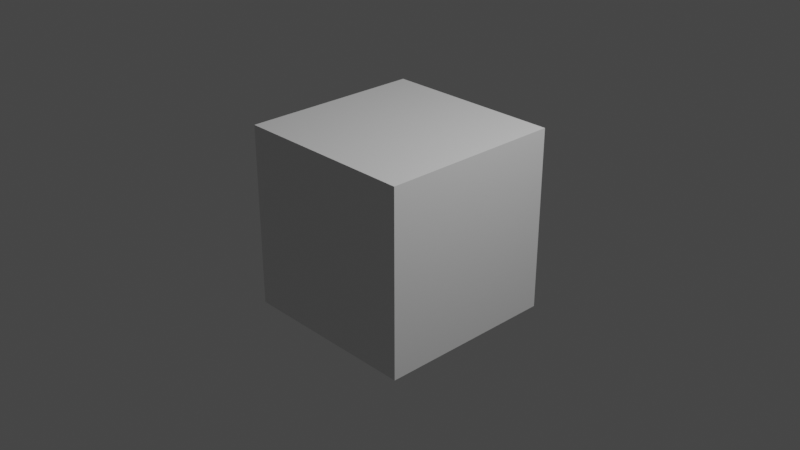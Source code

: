 # Source: password.blend  (saved by Blender 3.1.7; exported with 4.5.12 LTS)
import bpy
from mathutils import Matrix  # noqa: F401  (used for matrix-valued properties, if any)

bpy.ops.wm.read_factory_settings(use_empty=True)
scene = bpy.context.scene
scene.name = 'Scene'

# ---- collections
col_collection = bpy.data.collections.new('Collection'); scene.collection.children.link(col_collection)

# ---- materials (node trees are filled in below, after node groups)
mat_material = bpy.data.materials.new('Material')
mat_material.alpha_threshold = 0.0
mat_material.use_transparent_shadow = False
mat_material.line_color = (0.0, 0.0, 0.0, 1.0)

# ---- material node trees
mat_material.use_nodes = True; mat_material.node_tree.nodes.clear()
_N = mat_material.node_tree.nodes; _L = mat_material.node_tree.links
n0 = _N.new('ShaderNodeOutputMaterial'); n0.name = 'Material Output'; n0.location = (300, 300)
n1 = _N.new('ShaderNodeBsdfPrincipled'); n1.name = 'Principled BSDF'; n1.location = (10, 300)
n1.distribution = 'GGX'
n1.subsurface_method = 'RANDOM_WALK_SKIN'
n1.inputs[2].default_value = 0.4
n1.inputs[3].default_value = 1.45
n1.inputs[27].default_value = (0.0, 0.0, 0.0, 1.0)
n1.inputs[28].default_value = 1.0
_L.new(n1.outputs[0], n0.inputs[0])
n0.is_active_output = True

# ---- world
world_world = bpy.data.worlds.new('World'); scene.world = world_world
world_world.use_nodes = True; world_world.node_tree.nodes.clear()
_N = world_world.node_tree.nodes; _L = world_world.node_tree.links
n0 = _N.new('ShaderNodeOutputWorld'); n0.name = 'World Output'; n0.location = (300, 300)
n1 = _N.new('ShaderNodeBackground'); n1.name = 'Background'; n1.location = (10, 300)
n1.inputs[0].default_value = (0.05088, 0.05088, 0.05088, 1.0)
_L.new(n1.outputs[0], n0.inputs[0])
n0.is_active_output = True
world_world.color = (0.05088, 0.05088, 0.05088)
world_world.use_sun_shadow = False
world_world.sun_shadow_jitter_overblur = 0.0

# ---- cameras
cam_camera = bpy.data.cameras.new('Camera')
cam_camera.clip_end = 100.0
cam_camera.ortho_scale = 7.314

# ---- lights
light_light = bpy.data.lights.new('Light', 'POINT')
light_light.transmission_factor = 0.0
light_light.energy = 1000.0
light_light.shadow_soft_size = 0.1
light_light.shadow_maximum_resolution = 0.006
light_light.use_absolute_resolution = True

# ---- meshes
me_cube = bpy.data.meshes.new('Cube')
me_cube.from_pydata([(1.0, 1.0, 1.0), (1.0, 1.0, -1.0), (1.0, -1.0, 1.0), (1.0, -1.0, -1.0), (-1.0, 1.0, 1.0), (-1.0, 1.0, -1.0), (-1.0, -1.0, 1.0), (-1.0, -1.0, -1.0)], [], [(0, 4, 6, 2), (3, 2, 6, 7), (7, 6, 4, 5), (5, 1, 3, 7), (1, 0, 2, 3), (5, 4, 0, 1)])
_uv = me_cube.uv_layers.new(name='UVMap')
_uv.uv.foreach_set('vector', [0.625, 0.5, 0.875, 0.5, 0.875, 0.75, 0.625, 0.75, 0.375, 0.75, 0.625, 0.75, 0.625, 1.0, 0.375, 1.0, 0.375, 0.0, 0.625, 0.0, 0.625, 0.25, 0.375, 0.25, 0.125, 0.5, 0.375, 0.5, 0.375, 0.75, 0.125, 0.75, 0.375, 0.5, 0.625, 0.5, 0.625, 0.75, 0.375, 0.75, 0.375, 0.25, 0.625, 0.25, 0.625, 0.5, 0.375, 0.5])
me_cube.materials.append(mat_material)
me_cube.use_remesh_preserve_volume = False
me_cube.use_remesh_preserve_attributes = False
me_cube.use_mirror_vertex_groups = False
me_cube.update()

# ---- curves / text
txt_text = bpy.data.curves.new('Text', 'FONT')
txt_text.dimensions = '2D'
txt_text.body = 'Partridge'

# ---- objects
ob_cube = bpy.data.objects.new('Cube', me_cube)
ob_light = bpy.data.objects.new('Light', light_light)
ob_camera = bpy.data.objects.new('Camera', cam_camera)
ob_text = bpy.data.objects.new('Text', txt_text)

# ---- transforms, parenting, visibility, modifiers, constraints
ob_cube.location = (0.0, 0.0, 0.0)
ob_cube.lock_rotations_4d = False
ob_cube.empty_display_type = 'ARROWS'
ob_cube.lineart.crease_threshold = 0.0
ob_light.location = (4.076, 1.005, 5.904)
ob_light.rotation_euler = (0.6503, 0.05522, 1.866)
ob_light.lock_rotations_4d = False
ob_light.empty_display_type = 'ARROWS'
ob_light.color = (0.0, 0.0, 0.0, 0.0)
ob_light.lineart.crease_threshold = 0.0
ob_camera.location = (7.359, -6.926, 4.958)
ob_camera.rotation_euler = (1.109, 0.0, 0.8149)
ob_camera.lock_rotations_4d = False
ob_camera.empty_display_type = 'ARROWS'
ob_camera.color = (0.0, 0.0, 0.0, 0.0)
ob_camera.display_type = 'WIRE'
ob_camera.lineart.crease_threshold = 0.0
ob_text.location = (-0.6829, 0.0, 0.0)
ob_text.scale = (0.3726, 0.3726, 0.3726)

# ---- collection membership
col_collection.objects.link(ob_cube)
col_collection.objects.link(ob_light)
col_collection.objects.link(ob_camera)
col_collection.objects.link(ob_text)

# ---- scene / render settings (as saved in the file)
scene.camera = ob_camera
scene.frame_start = 1; scene.frame_end = 250; scene.frame_set(1)
scene.render.engine = 'BLENDER_EEVEE_NEXT'
scene.cycles.sampling_pattern = 'TABULATED_SOBOL'
scene.cycles.use_light_tree = False
scene.view_settings.view_transform = 'Filmic'
bpy.context.view_layer.update()
